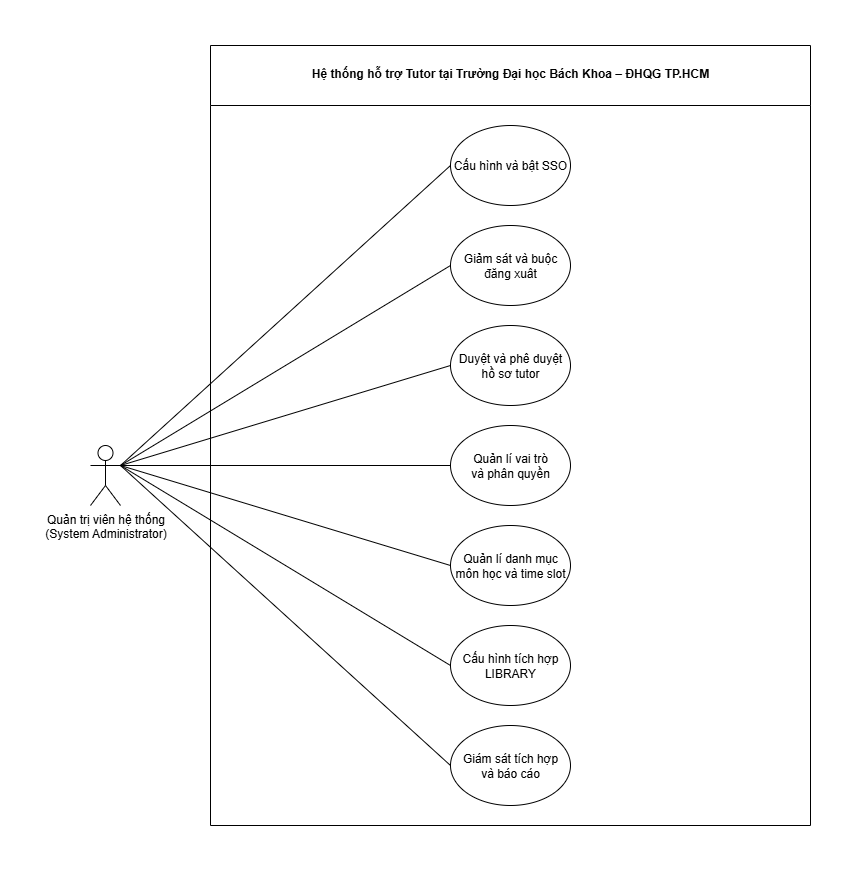

The diagram above was exported from draw.io. Its source (the exported page's mxGraphModel, read from the mxfile embedded in the PNG):
<mxGraphModel dx="2037" dy="1129" grid="1" gridSize="10" guides="1" tooltips="1" connect="1" arrows="1" fold="1" page="1" pageScale="1" pageWidth="850" pageHeight="1100" background="light-dark(#000000,#FFFFFF)" math="0" shadow="0">
  <root>
    <mxCell id="0" />
    <mxCell id="1" parent="0" />
    <mxCell id="ZbAK8paiOy6NDTWaIPTz-1" value="Quản trị viên hệ thống&lt;br&gt;(System Administrator)" style="shape=umlActor;verticalLabelPosition=bottom;verticalAlign=top;html=1;outlineConnect=0;fillColor=light-dark(#000000,#FFFFFF);strokeColor=light-dark(#000000,#000000);fontColor=light-dark(#000000,#000000);" parent="1" vertex="1">
      <mxGeometry x="120" y="480" width="30" height="60" as="geometry" />
    </mxCell>
    <mxCell id="ZbAK8paiOy6NDTWaIPTz-40" value="&#10;Hệ thống hỗ trợ Tutor tại Trường Đại học Bách Khoa – ĐHQG TP.HCM&#10;&#10;" style="swimlane;whiteSpace=wrap;html=1;strokeColor=light-dark(#000000,#000000);fillColor=light-dark(#FFFFFF,#FFFFFF);fontColor=light-dark(#000000,#000000);startSize=60;spacing=2;labelPosition=center;verticalLabelPosition=middle;align=center;verticalAlign=top;spacingBottom=100;" parent="1" vertex="1">
      <mxGeometry x="240" y="80" width="600" height="780" as="geometry" />
    </mxCell>
    <mxCell id="ZbAK8paiOy6NDTWaIPTz-23" value="Cấu hình và bật SSO" style="ellipse;whiteSpace=wrap;html=1;fillColor=light-dark(#FFFFFF,#FFFFFF);strokeColor=light-dark(#000000,#000000);fontColor=light-dark(#000000,#000000);" parent="ZbAK8paiOy6NDTWaIPTz-40" vertex="1">
      <mxGeometry x="240" y="80" width="120" height="80" as="geometry" />
    </mxCell>
    <mxCell id="2HzjePpP8OrWUnuHbhPb-6" value="Giảm sát và buộc đăng xuât" style="ellipse;whiteSpace=wrap;html=1;fillColor=light-dark(#FFFFFF,#FFFFFF);strokeColor=light-dark(#000000,#000000);fontColor=light-dark(#000000,#000000);" parent="ZbAK8paiOy6NDTWaIPTz-40" vertex="1">
      <mxGeometry x="240" y="180" width="120" height="80" as="geometry" />
    </mxCell>
    <mxCell id="MRv1vOTJ27jxkjaJlJh1-5" value="Quản lí danh mục môn học và time slot" style="ellipse;whiteSpace=wrap;html=1;fillColor=light-dark(#FFFFFF,#FFFFFF);strokeColor=light-dark(#000000,#000000);fontColor=light-dark(#000000,#000000);" vertex="1" parent="ZbAK8paiOy6NDTWaIPTz-40">
      <mxGeometry x="240" y="480" width="120" height="80" as="geometry" />
    </mxCell>
    <mxCell id="MRv1vOTJ27jxkjaJlJh1-4" value="Quản lí vai trò&lt;br&gt;và phân quyền" style="ellipse;whiteSpace=wrap;html=1;fillColor=light-dark(#FFFFFF,#FFFFFF);strokeColor=light-dark(#000000,#000000);fontColor=light-dark(#000000,#000000);" vertex="1" parent="ZbAK8paiOy6NDTWaIPTz-40">
      <mxGeometry x="240" y="380" width="120" height="80" as="geometry" />
    </mxCell>
    <mxCell id="MRv1vOTJ27jxkjaJlJh1-3" value="Duyệt và phê duyệt&lt;br&gt;hồ sơ tutor" style="ellipse;whiteSpace=wrap;html=1;fillColor=light-dark(#FFFFFF,#FFFFFF);strokeColor=light-dark(#000000,#000000);fontColor=light-dark(#000000,#000000);" vertex="1" parent="ZbAK8paiOy6NDTWaIPTz-40">
      <mxGeometry x="240" y="280" width="120" height="80" as="geometry" />
    </mxCell>
    <mxCell id="MRv1vOTJ27jxkjaJlJh1-7" value="Giám sát tích hợp &lt;br&gt;và báo cáo" style="ellipse;whiteSpace=wrap;html=1;fillColor=light-dark(#FFFFFF,#FFFFFF);strokeColor=light-dark(#000000,#000000);fontColor=light-dark(#000000,#000000);" vertex="1" parent="ZbAK8paiOy6NDTWaIPTz-40">
      <mxGeometry x="240" y="680" width="120" height="80" as="geometry" />
    </mxCell>
    <mxCell id="MRv1vOTJ27jxkjaJlJh1-6" value="Cấu hình tích hợp&lt;br&gt;LIBRARY" style="ellipse;whiteSpace=wrap;html=1;fillColor=light-dark(#FFFFFF,#FFFFFF);strokeColor=light-dark(#000000,#000000);fontColor=light-dark(#000000,#000000);" vertex="1" parent="ZbAK8paiOy6NDTWaIPTz-40">
      <mxGeometry x="240" y="580" width="120" height="80" as="geometry" />
    </mxCell>
    <mxCell id="2HzjePpP8OrWUnuHbhPb-17" value="" style="endArrow=none;html=1;rounded=0;exitX=1;exitY=0.3333333333333333;exitDx=0;exitDy=0;exitPerimeter=0;entryX=0;entryY=0.5;entryDx=0;entryDy=0;strokeColor=light-dark(#000000,#000000);" parent="1" source="ZbAK8paiOy6NDTWaIPTz-1" target="ZbAK8paiOy6NDTWaIPTz-23" edge="1">
      <mxGeometry width="50" height="50" relative="1" as="geometry">
        <mxPoint x="450" y="460" as="sourcePoint" />
        <mxPoint x="500" y="410" as="targetPoint" />
      </mxGeometry>
    </mxCell>
    <mxCell id="2HzjePpP8OrWUnuHbhPb-20" value="" style="endArrow=none;html=1;rounded=0;exitX=1;exitY=0.3333333333333333;exitDx=0;exitDy=0;exitPerimeter=0;entryX=0;entryY=0.5;entryDx=0;entryDy=0;strokeColor=light-dark(#000000,#000000);" parent="1" source="ZbAK8paiOy6NDTWaIPTz-1" target="2HzjePpP8OrWUnuHbhPb-6" edge="1">
      <mxGeometry width="50" height="50" relative="1" as="geometry">
        <mxPoint x="360" y="860" as="sourcePoint" />
        <mxPoint x="650" y="570" as="targetPoint" />
      </mxGeometry>
    </mxCell>
    <mxCell id="MRv1vOTJ27jxkjaJlJh1-9" value="" style="endArrow=none;html=1;rounded=0;exitX=1;exitY=0.3333333333333333;exitDx=0;exitDy=0;exitPerimeter=0;entryX=0;entryY=0.5;entryDx=0;entryDy=0;strokeColor=light-dark(#000000,#000000);" edge="1" parent="1" source="ZbAK8paiOy6NDTWaIPTz-1" target="MRv1vOTJ27jxkjaJlJh1-3">
      <mxGeometry width="50" height="50" relative="1" as="geometry">
        <mxPoint x="280" y="390" as="sourcePoint" />
        <mxPoint x="610" y="370" as="targetPoint" />
      </mxGeometry>
    </mxCell>
    <mxCell id="MRv1vOTJ27jxkjaJlJh1-10" value="" style="endArrow=none;html=1;rounded=0;exitX=1;exitY=0.3333333333333333;exitDx=0;exitDy=0;exitPerimeter=0;entryX=0;entryY=0.5;entryDx=0;entryDy=0;strokeColor=light-dark(#000000,#000000);" edge="1" parent="1" source="ZbAK8paiOy6NDTWaIPTz-1" target="MRv1vOTJ27jxkjaJlJh1-4">
      <mxGeometry width="50" height="50" relative="1" as="geometry">
        <mxPoint x="280" y="520" as="sourcePoint" />
        <mxPoint x="610" y="500" as="targetPoint" />
      </mxGeometry>
    </mxCell>
    <mxCell id="MRv1vOTJ27jxkjaJlJh1-11" value="" style="endArrow=none;html=1;rounded=0;exitX=1;exitY=0.3333333333333333;exitDx=0;exitDy=0;exitPerimeter=0;entryX=0;entryY=0.5;entryDx=0;entryDy=0;strokeColor=light-dark(#000000,#000000);" edge="1" parent="1" source="ZbAK8paiOy6NDTWaIPTz-1" target="MRv1vOTJ27jxkjaJlJh1-6">
      <mxGeometry width="50" height="50" relative="1" as="geometry">
        <mxPoint x="270" y="660" as="sourcePoint" />
        <mxPoint x="600" y="640" as="targetPoint" />
      </mxGeometry>
    </mxCell>
    <mxCell id="MRv1vOTJ27jxkjaJlJh1-12" value="" style="endArrow=none;html=1;rounded=0;exitX=1;exitY=0.3333333333333333;exitDx=0;exitDy=0;exitPerimeter=0;entryX=0;entryY=0.5;entryDx=0;entryDy=0;strokeColor=light-dark(#000000,#000000);" edge="1" parent="1" source="ZbAK8paiOy6NDTWaIPTz-1" target="MRv1vOTJ27jxkjaJlJh1-5">
      <mxGeometry width="50" height="50" relative="1" as="geometry">
        <mxPoint x="90" y="560" as="sourcePoint" />
        <mxPoint x="420" y="540" as="targetPoint" />
      </mxGeometry>
    </mxCell>
    <mxCell id="MRv1vOTJ27jxkjaJlJh1-13" value="" style="endArrow=none;html=1;rounded=0;exitX=1;exitY=0.3333333333333333;exitDx=0;exitDy=0;exitPerimeter=0;entryX=0;entryY=0.5;entryDx=0;entryDy=0;strokeColor=light-dark(#000000,#000000);" edge="1" parent="1" source="ZbAK8paiOy6NDTWaIPTz-1" target="MRv1vOTJ27jxkjaJlJh1-7">
      <mxGeometry width="50" height="50" relative="1" as="geometry">
        <mxPoint x="200" y="660" as="sourcePoint" />
        <mxPoint x="530" y="1040" as="targetPoint" />
      </mxGeometry>
    </mxCell>
  </root>
</mxGraphModel>